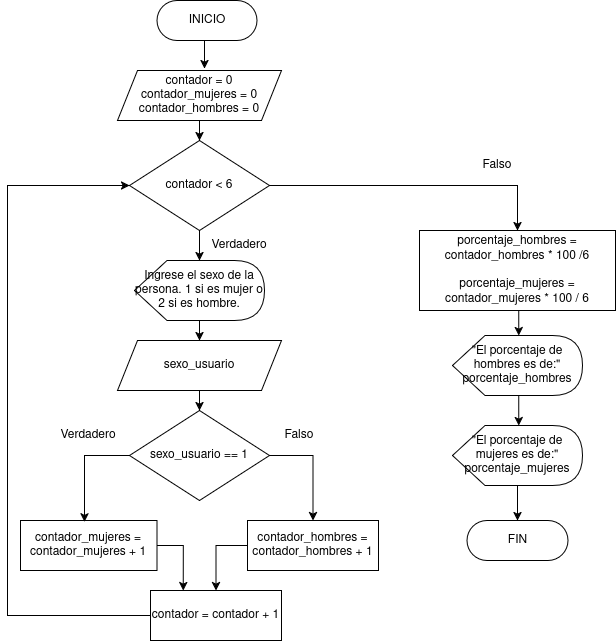

The diagram above was exported from draw.io. Its source (the exported page's mxGraphModel, read from the mxfile embedded in the PNG):
<mxGraphModel dx="983" dy="548" grid="1" gridSize="10" guides="1" tooltips="1" connect="1" arrows="1" fold="1" page="1" pageScale="1" pageWidth="850" pageHeight="1100" math="0" shadow="0">
  <root>
    <mxCell id="0" />
    <mxCell id="1" parent="0" />
    <mxCell id="JJpsF3ktGglgBIZWpEji-4" value="INICIO" style="html=1;dashed=0;whiteSpace=wrap;shape=mxgraph.dfd.start" vertex="1" parent="1">
      <mxGeometry x="189.5" y="50" width="100" height="40" as="geometry" />
    </mxCell>
    <mxCell id="JJpsF3ktGglgBIZWpEji-5" value="FIN" style="html=1;dashed=0;whiteSpace=wrap;shape=mxgraph.dfd.start" vertex="1" parent="1">
      <mxGeometry x="499.5" y="570" width="101" height="40" as="geometry" />
    </mxCell>
    <mxCell id="JJpsF3ktGglgBIZWpEji-82" style="edgeStyle=orthogonalEdgeStyle;rounded=0;orthogonalLoop=1;jettySize=auto;html=1;exitX=0.5;exitY=1;exitDx=0;exitDy=0;" edge="1" parent="1" source="JJpsF3ktGglgBIZWpEji-43" target="JJpsF3ktGglgBIZWpEji-71">
      <mxGeometry relative="1" as="geometry" />
    </mxCell>
    <mxCell id="JJpsF3ktGglgBIZWpEji-43" value="&lt;div&gt;contador = 0&lt;/div&gt;&lt;div&gt;contador_mujeres = 0&lt;/div&gt;&lt;div&gt;contador_hombres = 0&lt;/div&gt;" style="shape=parallelogram;perimeter=parallelogramPerimeter;whiteSpace=wrap;html=1;fixedSize=1;" vertex="1" parent="1">
      <mxGeometry x="150" y="120" width="164" height="50" as="geometry" />
    </mxCell>
    <mxCell id="JJpsF3ktGglgBIZWpEji-83" style="edgeStyle=orthogonalEdgeStyle;rounded=0;orthogonalLoop=1;jettySize=auto;html=1;exitX=0.5;exitY=1;exitDx=0;exitDy=0;" edge="1" parent="1" source="JJpsF3ktGglgBIZWpEji-71" target="JJpsF3ktGglgBIZWpEji-72">
      <mxGeometry relative="1" as="geometry" />
    </mxCell>
    <mxCell id="JJpsF3ktGglgBIZWpEji-107" style="edgeStyle=orthogonalEdgeStyle;rounded=0;orthogonalLoop=1;jettySize=auto;html=1;exitX=1;exitY=0.5;exitDx=0;exitDy=0;entryX=0.5;entryY=0;entryDx=0;entryDy=0;" edge="1" parent="1" source="JJpsF3ktGglgBIZWpEji-71" target="JJpsF3ktGglgBIZWpEji-77">
      <mxGeometry relative="1" as="geometry" />
    </mxCell>
    <mxCell id="JJpsF3ktGglgBIZWpEji-71" value="contador &amp;lt; 6" style="rhombus;whiteSpace=wrap;html=1;" vertex="1" parent="1">
      <mxGeometry x="162" y="190" width="140" height="90" as="geometry" />
    </mxCell>
    <mxCell id="JJpsF3ktGglgBIZWpEji-90" style="edgeStyle=orthogonalEdgeStyle;rounded=0;orthogonalLoop=1;jettySize=auto;html=1;exitX=0;exitY=0;exitDx=66.25;exitDy=60;exitPerimeter=0;entryX=0.5;entryY=0;entryDx=0;entryDy=0;" edge="1" parent="1" source="JJpsF3ktGglgBIZWpEji-72" target="JJpsF3ktGglgBIZWpEji-73">
      <mxGeometry relative="1" as="geometry" />
    </mxCell>
    <mxCell id="JJpsF3ktGglgBIZWpEji-72" value="Ingrese el sexo de la persona. 1 si es mujer o 2 si es hombre." style="shape=display;whiteSpace=wrap;html=1;" vertex="1" parent="1">
      <mxGeometry x="167" y="310" width="130" height="60" as="geometry" />
    </mxCell>
    <mxCell id="JJpsF3ktGglgBIZWpEji-91" value="" style="edgeStyle=orthogonalEdgeStyle;rounded=0;orthogonalLoop=1;jettySize=auto;html=1;" edge="1" parent="1" source="JJpsF3ktGglgBIZWpEji-73" target="JJpsF3ktGglgBIZWpEji-74">
      <mxGeometry relative="1" as="geometry" />
    </mxCell>
    <mxCell id="JJpsF3ktGglgBIZWpEji-73" value="sexo_usuario" style="shape=parallelogram;perimeter=parallelogramPerimeter;whiteSpace=wrap;html=1;fixedSize=1;" vertex="1" parent="1">
      <mxGeometry x="150" y="390" width="164" height="50" as="geometry" />
    </mxCell>
    <mxCell id="JJpsF3ktGglgBIZWpEji-95" style="edgeStyle=orthogonalEdgeStyle;rounded=0;orthogonalLoop=1;jettySize=auto;html=1;exitX=1;exitY=0.5;exitDx=0;exitDy=0;" edge="1" parent="1" source="JJpsF3ktGglgBIZWpEji-74" target="JJpsF3ktGglgBIZWpEji-76">
      <mxGeometry relative="1" as="geometry" />
    </mxCell>
    <mxCell id="JJpsF3ktGglgBIZWpEji-74" value="sexo_usuario == 1" style="rhombus;whiteSpace=wrap;html=1;" vertex="1" parent="1">
      <mxGeometry x="162" y="460" width="140" height="90" as="geometry" />
    </mxCell>
    <mxCell id="JJpsF3ktGglgBIZWpEji-104" style="edgeStyle=orthogonalEdgeStyle;rounded=0;orthogonalLoop=1;jettySize=auto;html=1;exitX=1;exitY=0.5;exitDx=0;exitDy=0;entryX=0.25;entryY=0;entryDx=0;entryDy=0;" edge="1" parent="1" source="JJpsF3ktGglgBIZWpEji-75" target="JJpsF3ktGglgBIZWpEji-80">
      <mxGeometry relative="1" as="geometry" />
    </mxCell>
    <mxCell id="JJpsF3ktGglgBIZWpEji-75" value="contador_mujeres = contador_mujeres + 1" style="html=1;dashed=0;whiteSpace=wrap;" vertex="1" parent="1">
      <mxGeometry x="53" y="570" width="136.5" height="50" as="geometry" />
    </mxCell>
    <mxCell id="JJpsF3ktGglgBIZWpEji-105" style="edgeStyle=orthogonalEdgeStyle;rounded=0;orthogonalLoop=1;jettySize=auto;html=1;exitX=0;exitY=0.5;exitDx=0;exitDy=0;entryX=0.5;entryY=0;entryDx=0;entryDy=0;" edge="1" parent="1" source="JJpsF3ktGglgBIZWpEji-76" target="JJpsF3ktGglgBIZWpEji-80">
      <mxGeometry relative="1" as="geometry" />
    </mxCell>
    <mxCell id="JJpsF3ktGglgBIZWpEji-76" value="contador_hombres = contador_hombres + 1" style="html=1;dashed=0;whiteSpace=wrap;" vertex="1" parent="1">
      <mxGeometry x="280" y="570" width="131" height="50" as="geometry" />
    </mxCell>
    <mxCell id="JJpsF3ktGglgBIZWpEji-77" value="&lt;div&gt;porcentaje_hombres = contador_hombres * 100 /6&lt;/div&gt;&lt;div&gt;&lt;br&gt;&lt;/div&gt;&lt;div&gt;porcentaje_mujeres = contador_mujeres * 100 / 6&lt;/div&gt;" style="html=1;dashed=0;whiteSpace=wrap;" vertex="1" parent="1">
      <mxGeometry x="452" y="280" width="196" height="80" as="geometry" />
    </mxCell>
    <mxCell id="JJpsF3ktGglgBIZWpEji-78" value="&quot;El porcentaje de hombres es de:&quot; porcentaje_hombres" style="shape=display;whiteSpace=wrap;html=1;" vertex="1" parent="1">
      <mxGeometry x="485" y="385" width="130" height="60" as="geometry" />
    </mxCell>
    <mxCell id="JJpsF3ktGglgBIZWpEji-79" value="&quot;El porcentaje de mujeres es de:&quot; porcentaje_mujeres" style="shape=display;whiteSpace=wrap;html=1;" vertex="1" parent="1">
      <mxGeometry x="485" y="475" width="130" height="60" as="geometry" />
    </mxCell>
    <mxCell id="JJpsF3ktGglgBIZWpEji-106" style="edgeStyle=orthogonalEdgeStyle;rounded=0;orthogonalLoop=1;jettySize=auto;html=1;exitX=0;exitY=0.5;exitDx=0;exitDy=0;entryX=0;entryY=0.5;entryDx=0;entryDy=0;" edge="1" parent="1" source="JJpsF3ktGglgBIZWpEji-80" target="JJpsF3ktGglgBIZWpEji-71">
      <mxGeometry relative="1" as="geometry">
        <Array as="points">
          <mxPoint x="40" y="665" />
          <mxPoint x="40" y="235" />
        </Array>
      </mxGeometry>
    </mxCell>
    <mxCell id="JJpsF3ktGglgBIZWpEji-80" value="contador = contador + 1" style="html=1;dashed=0;whiteSpace=wrap;" vertex="1" parent="1">
      <mxGeometry x="183" y="640" width="131" height="50" as="geometry" />
    </mxCell>
    <mxCell id="JJpsF3ktGglgBIZWpEji-81" style="edgeStyle=orthogonalEdgeStyle;rounded=0;orthogonalLoop=1;jettySize=auto;html=1;exitX=0.5;exitY=0.5;exitDx=0;exitDy=20;exitPerimeter=0;entryX=0.53;entryY=-0.036;entryDx=0;entryDy=0;entryPerimeter=0;" edge="1" parent="1" source="JJpsF3ktGglgBIZWpEji-4" target="JJpsF3ktGglgBIZWpEji-43">
      <mxGeometry relative="1" as="geometry" />
    </mxCell>
    <mxCell id="JJpsF3ktGglgBIZWpEji-88" value="Falso" style="text;html=1;whiteSpace=wrap;strokeColor=none;fillColor=none;align=center;verticalAlign=middle;rounded=0;" vertex="1" parent="1">
      <mxGeometry x="500" y="200" width="60" height="30" as="geometry" />
    </mxCell>
    <mxCell id="JJpsF3ktGglgBIZWpEji-89" value="Verdadero" style="text;html=1;whiteSpace=wrap;strokeColor=none;fillColor=none;align=center;verticalAlign=middle;rounded=0;" vertex="1" parent="1">
      <mxGeometry x="242" y="280" width="60" height="30" as="geometry" />
    </mxCell>
    <mxCell id="JJpsF3ktGglgBIZWpEji-92" value="Verdadero" style="text;html=1;whiteSpace=wrap;strokeColor=none;fillColor=none;align=center;verticalAlign=middle;rounded=0;" vertex="1" parent="1">
      <mxGeometry x="91.25" y="470" width="60" height="30" as="geometry" />
    </mxCell>
    <mxCell id="JJpsF3ktGglgBIZWpEji-93" value="Falso" style="text;html=1;whiteSpace=wrap;strokeColor=none;fillColor=none;align=center;verticalAlign=middle;rounded=0;" vertex="1" parent="1">
      <mxGeometry x="302" y="470" width="60" height="30" as="geometry" />
    </mxCell>
    <mxCell id="JJpsF3ktGglgBIZWpEji-94" style="edgeStyle=orthogonalEdgeStyle;rounded=0;orthogonalLoop=1;jettySize=auto;html=1;exitX=0;exitY=0.5;exitDx=0;exitDy=0;entryX=0.469;entryY=0.026;entryDx=0;entryDy=0;entryPerimeter=0;" edge="1" parent="1" source="JJpsF3ktGglgBIZWpEji-74" target="JJpsF3ktGglgBIZWpEji-75">
      <mxGeometry relative="1" as="geometry" />
    </mxCell>
    <mxCell id="JJpsF3ktGglgBIZWpEji-108" style="edgeStyle=orthogonalEdgeStyle;rounded=0;orthogonalLoop=1;jettySize=auto;html=1;exitX=0.5;exitY=1;exitDx=0;exitDy=0;entryX=0;entryY=0;entryDx=66.25;entryDy=0;entryPerimeter=0;" edge="1" parent="1" source="JJpsF3ktGglgBIZWpEji-77" target="JJpsF3ktGglgBIZWpEji-78">
      <mxGeometry relative="1" as="geometry" />
    </mxCell>
    <mxCell id="JJpsF3ktGglgBIZWpEji-109" style="edgeStyle=orthogonalEdgeStyle;rounded=0;orthogonalLoop=1;jettySize=auto;html=1;exitX=0;exitY=0;exitDx=66.25;exitDy=60;exitPerimeter=0;entryX=0;entryY=0;entryDx=66.25;entryDy=0;entryPerimeter=0;" edge="1" parent="1" source="JJpsF3ktGglgBIZWpEji-78" target="JJpsF3ktGglgBIZWpEji-79">
      <mxGeometry relative="1" as="geometry" />
    </mxCell>
    <mxCell id="JJpsF3ktGglgBIZWpEji-110" style="edgeStyle=orthogonalEdgeStyle;rounded=0;orthogonalLoop=1;jettySize=auto;html=1;exitX=0;exitY=0;exitDx=66.25;exitDy=60;exitPerimeter=0;entryX=0.5;entryY=0.5;entryDx=0;entryDy=-20;entryPerimeter=0;" edge="1" parent="1" source="JJpsF3ktGglgBIZWpEji-79" target="JJpsF3ktGglgBIZWpEji-5">
      <mxGeometry relative="1" as="geometry" />
    </mxCell>
  </root>
</mxGraphModel>